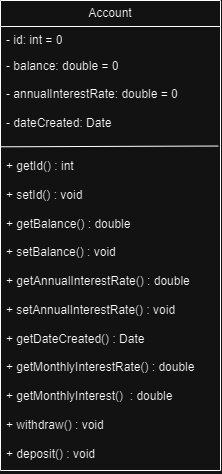

The diagram above was exported from draw.io. Its source (the exported page's mxGraphModel, read from the mxfile embedded in the PNG):
<mxGraphModel dx="1034" dy="434" grid="1" gridSize="10" guides="1" tooltips="1" connect="1" arrows="1" fold="1" page="1" pageScale="1" pageWidth="1169" pageHeight="826" background="none" math="0" shadow="0">
  <root>
    <mxCell id="0" />
    <mxCell id="1" parent="0" />
    <mxCell id="SBdtc1Gj_WOZFHIfLk9g-41" value="Account" style="swimlane;fontStyle=0;childLayout=stackLayout;horizontal=1;startSize=26;fillColor=none;horizontalStack=0;resizeParent=1;resizeParentMax=0;resizeLast=0;collapsible=1;marginBottom=0;whiteSpace=wrap;html=1;" parent="1" vertex="1">
      <mxGeometry x="440" y="300" width="220" height="470" as="geometry" />
    </mxCell>
    <mxCell id="SBdtc1Gj_WOZFHIfLk9g-42" value="- id: int = 0" style="text;strokeColor=none;fillColor=none;align=left;verticalAlign=top;spacingLeft=4;spacingRight=4;overflow=hidden;rotatable=0;points=[[0,0.5],[1,0.5]];portConstraint=eastwest;whiteSpace=wrap;html=1;" parent="SBdtc1Gj_WOZFHIfLk9g-41" vertex="1">
      <mxGeometry y="26" width="220" height="26" as="geometry" />
    </mxCell>
    <mxCell id="SBdtc1Gj_WOZFHIfLk9g-43" value="&lt;span class=&quot;hljs-operator&quot;&gt;-&lt;/span&gt; balance: &lt;span class=&quot;hljs-keyword&quot;&gt;double = 0&lt;/span&gt;" style="text;strokeColor=none;fillColor=none;align=left;verticalAlign=top;spacingLeft=4;spacingRight=4;overflow=hidden;rotatable=0;points=[[0,0.5],[1,0.5]];portConstraint=eastwest;whiteSpace=wrap;html=1;" parent="SBdtc1Gj_WOZFHIfLk9g-41" vertex="1">
      <mxGeometry y="52" width="220" height="28" as="geometry" />
    </mxCell>
    <mxCell id="ecvFCxBgy7Agufj1i3fL-6" value="" style="endArrow=none;html=1;rounded=0;exitX=0.016;exitY=0.17;exitDx=0;exitDy=0;exitPerimeter=0;entryX=1.006;entryY=0.168;entryDx=0;entryDy=0;entryPerimeter=0;" parent="SBdtc1Gj_WOZFHIfLk9g-41" edge="1">
      <mxGeometry width="50" height="50" relative="1" as="geometry">
        <mxPoint x="-1.318944953254686e-13" y="146.30000000000007" as="sourcePoint" />
        <mxPoint x="217.79999999999993" y="145.5200000000001" as="targetPoint" />
      </mxGeometry>
    </mxCell>
    <mxCell id="SBdtc1Gj_WOZFHIfLk9g-44" value="&lt;span class=&quot;hljs-operator&quot;&gt;-&lt;/span&gt; annualInterestRate: &lt;span class=&quot;hljs-keyword&quot;&gt;double = 0&lt;/span&gt;&lt;div&gt;&amp;nbsp;&lt;/div&gt;&lt;div&gt;&lt;span class=&quot;hljs-operator&quot;&gt;-&lt;/span&gt; dateCreated: &lt;span class=&quot;hljs-type&quot;&gt;Date&lt;/span&gt;&lt;br&gt;&lt;/div&gt;&lt;div&gt;&lt;span class=&quot;hljs-type&quot;&gt;&lt;br&gt;&lt;/span&gt;&lt;/div&gt;&lt;div&gt;&lt;span class=&quot;hljs-type&quot;&gt;&lt;br&gt;&lt;/span&gt;&lt;/div&gt;&lt;div&gt;+ getId() : int&amp;nbsp;&lt;/div&gt;&lt;div&gt;&lt;br&gt;&lt;/div&gt;&lt;div&gt;+ setId() : void&amp;nbsp;&lt;/div&gt;&lt;div&gt;&lt;br&gt;&lt;/div&gt;&lt;div&gt;+ getBalance() : double&lt;/div&gt;&lt;div&gt;&lt;br&gt;&lt;/div&gt;&lt;div&gt;+ setBalance() : void&amp;nbsp;&lt;/div&gt;&lt;div&gt;&lt;span style=&quot;background-color: initial;&quot;&gt;&lt;br&gt;&lt;/span&gt;&lt;/div&gt;&lt;div&gt;&lt;span style=&quot;background-color: initial;&quot;&gt;+ getAnnualInterestRate() : double&lt;/span&gt;&lt;br&gt;&lt;/div&gt;&lt;div&gt;&lt;br&gt;&lt;/div&gt;&lt;div&gt;+ setAnnualInterestRate() : void&amp;nbsp;&lt;/div&gt;&lt;div&gt;&lt;br&gt;&lt;/div&gt;&lt;div&gt;+ getDateCreated() : Date&lt;/div&gt;&lt;div&gt;&lt;br&gt;&lt;/div&gt;&lt;div&gt;+ getMonthlyInterestRate() : double&amp;nbsp;&lt;/div&gt;&lt;div&gt;&lt;br&gt;&lt;/div&gt;&lt;div&gt;+ getMonthlyInterest()&amp;nbsp; : double&lt;/div&gt;&lt;div&gt;&lt;br&gt;&lt;/div&gt;&lt;div&gt;+ withdraw() : void&amp;nbsp;&lt;/div&gt;&lt;div&gt;&lt;br&gt;&lt;/div&gt;&lt;div&gt;+ deposit() : void&amp;nbsp;&lt;/div&gt;&lt;div&gt;&lt;br&gt;&lt;/div&gt;&lt;div&gt;&lt;br&gt;&lt;/div&gt;" style="text;strokeColor=none;fillColor=none;align=left;verticalAlign=top;spacingLeft=4;spacingRight=4;overflow=hidden;rotatable=0;points=[[0,0.5],[1,0.5]];portConstraint=eastwest;whiteSpace=wrap;html=1;" parent="SBdtc1Gj_WOZFHIfLk9g-41" vertex="1">
      <mxGeometry y="80" width="220" height="390" as="geometry" />
    </mxCell>
  </root>
</mxGraphModel>